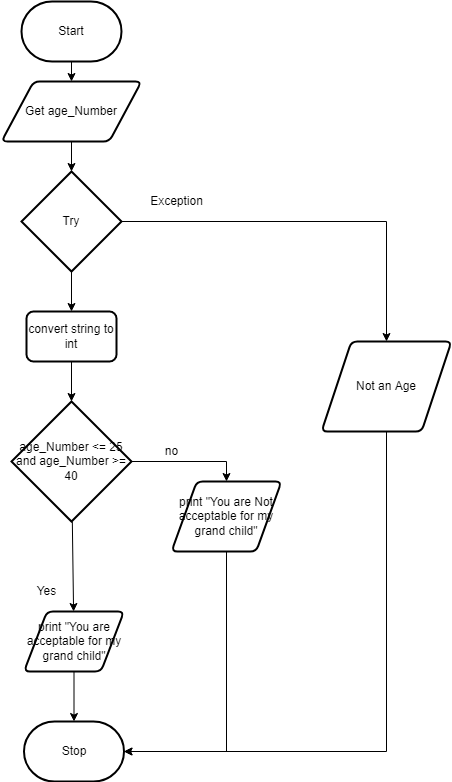

The diagram above was exported from draw.io. Its source (the exported page's mxGraphModel, read from the mxfile embedded in the PNG):
<mxGraphModel dx="1074" dy="787" grid="1" gridSize="10" guides="1" tooltips="1" connect="1" arrows="1" fold="1" page="1" pageScale="1" pageWidth="827" pageHeight="1169" math="0" shadow="0">
  <root>
    <mxCell id="0" />
    <mxCell id="1" parent="0" />
    <mxCell id="40" style="edgeStyle=none;html=1;entryX=0.5;entryY=0;entryDx=0;entryDy=0;" parent="1" source="17" target="19" edge="1">
      <mxGeometry relative="1" as="geometry">
        <Array as="points" />
      </mxGeometry>
    </mxCell>
    <mxCell id="17" value="Start" style="strokeWidth=2;html=1;shape=mxgraph.flowchart.terminator;whiteSpace=wrap;" parent="1" vertex="1">
      <mxGeometry x="190" y="80" width="100" height="60" as="geometry" />
    </mxCell>
    <mxCell id="18" style="edgeStyle=none;rounded=0;html=1;" parent="1" source="19" target="34" edge="1">
      <mxGeometry relative="1" as="geometry" />
    </mxCell>
    <mxCell id="19" value="Get age_Number" style="shape=parallelogram;html=1;strokeWidth=2;perimeter=parallelogramPerimeter;whiteSpace=wrap;rounded=1;arcSize=12;size=0.23;" parent="1" vertex="1">
      <mxGeometry x="170" y="160" width="140" height="60" as="geometry" />
    </mxCell>
    <mxCell id="20" style="edgeStyle=none;html=1;" parent="1" source="21" target="22" edge="1">
      <mxGeometry relative="1" as="geometry">
        <mxPoint x="240" y="530" as="targetPoint" />
      </mxGeometry>
    </mxCell>
    <mxCell id="21" value="print &quot;You are acceptable for my grand child&quot;" style="shape=parallelogram;html=1;strokeWidth=2;perimeter=parallelogramPerimeter;whiteSpace=wrap;rounded=1;arcSize=12;size=0.23;" parent="1" vertex="1">
      <mxGeometry x="192.5" y="690" width="100" height="60" as="geometry" />
    </mxCell>
    <mxCell id="22" value="Stop" style="strokeWidth=2;html=1;shape=mxgraph.flowchart.terminator;whiteSpace=wrap;" parent="1" vertex="1">
      <mxGeometry x="192.5" y="800" width="100" height="60" as="geometry" />
    </mxCell>
    <mxCell id="23" style="edgeStyle=none;rounded=0;html=1;" parent="1" source="25" target="21" edge="1">
      <mxGeometry relative="1" as="geometry" />
    </mxCell>
    <mxCell id="42" style="edgeStyle=none;html=1;entryX=0.5;entryY=0;entryDx=0;entryDy=0;exitX=1;exitY=0.5;exitDx=0;exitDy=0;exitPerimeter=0;rounded=0;" parent="1" source="25" target="43" edge="1">
      <mxGeometry relative="1" as="geometry">
        <mxPoint x="340" y="540" as="targetPoint" />
        <Array as="points">
          <mxPoint x="395" y="540" />
        </Array>
      </mxGeometry>
    </mxCell>
    <mxCell id="25" value="age_Number &amp;lt;= 25 and age_Number &amp;gt;= 40" style="strokeWidth=2;html=1;shape=mxgraph.flowchart.decision;whiteSpace=wrap;" parent="1" vertex="1">
      <mxGeometry x="180" y="480" width="120" height="120" as="geometry" />
    </mxCell>
    <mxCell id="26" style="edgeStyle=none;rounded=0;html=1;entryX=1;entryY=0.5;entryDx=0;entryDy=0;entryPerimeter=0;exitX=0.5;exitY=1;exitDx=0;exitDy=0;" parent="1" source="43" target="22" edge="1">
      <mxGeometry relative="1" as="geometry">
        <Array as="points">
          <mxPoint x="395" y="830" />
        </Array>
        <mxPoint x="395" y="655" as="sourcePoint" />
      </mxGeometry>
    </mxCell>
    <mxCell id="30" style="edgeStyle=none;rounded=0;html=1;entryX=1;entryY=0.5;entryDx=0;entryDy=0;entryPerimeter=0;" parent="1" source="31" target="22" edge="1">
      <mxGeometry relative="1" as="geometry">
        <Array as="points">
          <mxPoint x="555" y="830" />
        </Array>
      </mxGeometry>
    </mxCell>
    <mxCell id="31" value="Not an Age" style="shape=parallelogram;html=1;strokeWidth=2;perimeter=parallelogramPerimeter;whiteSpace=wrap;rounded=1;arcSize=12;size=0.23;" parent="1" vertex="1">
      <mxGeometry x="490" y="420" width="130" height="90" as="geometry" />
    </mxCell>
    <mxCell id="32" style="edgeStyle=none;html=1;entryX=0.5;entryY=0;entryDx=0;entryDy=0;rounded=0;" parent="1" source="34" target="31" edge="1">
      <mxGeometry relative="1" as="geometry">
        <Array as="points">
          <mxPoint x="555" y="300" />
        </Array>
      </mxGeometry>
    </mxCell>
    <mxCell id="33" style="edgeStyle=none;rounded=0;html=1;" parent="1" source="34" target="39" edge="1">
      <mxGeometry relative="1" as="geometry" />
    </mxCell>
    <mxCell id="34" value="Try" style="strokeWidth=2;html=1;shape=mxgraph.flowchart.decision;whiteSpace=wrap;" parent="1" vertex="1">
      <mxGeometry x="190" y="250" width="100" height="100" as="geometry" />
    </mxCell>
    <mxCell id="35" value="Yes&lt;br&gt;" style="text;html=1;align=center;verticalAlign=middle;resizable=0;points=[];autosize=1;strokeColor=none;fillColor=none;" parent="1" vertex="1">
      <mxGeometry x="195" y="660" width="40" height="20" as="geometry" />
    </mxCell>
    <mxCell id="37" value="Exception" style="text;html=1;align=center;verticalAlign=middle;resizable=0;points=[];autosize=1;strokeColor=none;fillColor=none;" parent="1" vertex="1">
      <mxGeometry x="310" y="270" width="70" height="20" as="geometry" />
    </mxCell>
    <mxCell id="38" style="edgeStyle=none;rounded=0;html=1;" parent="1" source="39" target="25" edge="1">
      <mxGeometry relative="1" as="geometry" />
    </mxCell>
    <mxCell id="39" value="&lt;span&gt;convert string to int&lt;/span&gt;" style="rounded=1;whiteSpace=wrap;html=1;absoluteArcSize=1;arcSize=14;strokeWidth=2;" parent="1" vertex="1">
      <mxGeometry x="195" y="390" width="90" height="50" as="geometry" />
    </mxCell>
    <mxCell id="43" value="print &quot;You are Not acceptable for my grand child&quot;" style="shape=parallelogram;html=1;strokeWidth=2;perimeter=parallelogramPerimeter;whiteSpace=wrap;rounded=1;arcSize=12;size=0.23;" parent="1" vertex="1">
      <mxGeometry x="340" y="560" width="110" height="70" as="geometry" />
    </mxCell>
    <mxCell id="44" value="no" style="text;html=1;align=center;verticalAlign=middle;resizable=0;points=[];autosize=1;strokeColor=none;fillColor=none;" parent="1" vertex="1">
      <mxGeometry x="325" y="520" width="30" height="20" as="geometry" />
    </mxCell>
  </root>
</mxGraphModel>